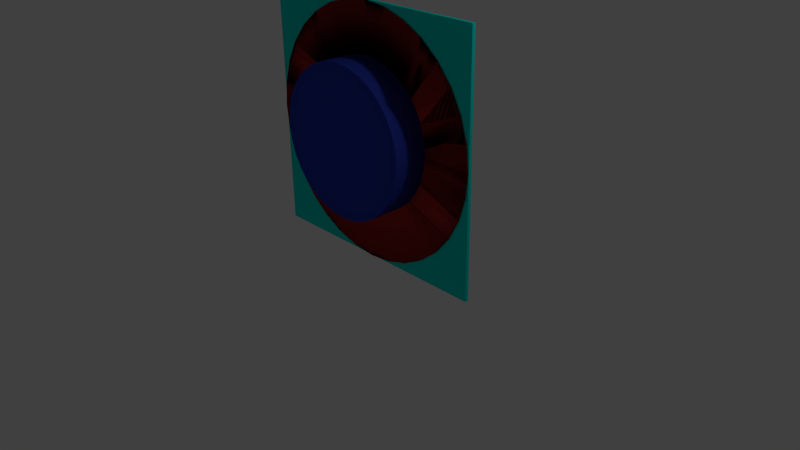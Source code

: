 # Source: ciblefinal.blend  (saved by Blender 2.71.0; exported with 4.5.12 LTS)
import bpy
from mathutils import Matrix  # noqa: F401  (used for matrix-valued properties, if any)

bpy.ops.wm.read_factory_settings(use_empty=True)
scene = bpy.context.scene
scene.name = 'Scene'

# ---- collections
col_collection_1 = bpy.data.collections.new('Collection 1'); scene.collection.children.link(col_collection_1)

# ---- materials (node trees are filled in below, after node groups)
mat_material_003 = bpy.data.materials.new('Material.003')
mat_material_003.alpha_threshold = 0.0
mat_material_003.use_transparent_shadow = False
mat_material_003.diffuse_color = (0.0, 0.8, 0.7105, 1.0)
mat_material_003.specular_color = (0.5, 0.5, 0.5)
mat_material_003.roughness = 0.5
mat_material_003.specular_intensity = 1.0
mat_material_003.line_color = (0.0, 0.0, 0.0, 1.0)
mat_material_001 = bpy.data.materials.new('Material.001')
mat_material_001.alpha_threshold = 0.0
mat_material_001.use_transparent_shadow = False
mat_material_001.diffuse_color = (0.5025, 0.03222, 0.03222, 1.0)
mat_material_001.specular_color = (0.5, 0.5, 0.5)
mat_material_001.roughness = 0.5
mat_material_001.specular_intensity = 1.0
mat_material_001.line_color = (0.0, 0.0, 0.0, 1.0)
mat_material_002 = bpy.data.materials.new('Material.002')
mat_material_002.alpha_threshold = 0.0
mat_material_002.use_transparent_shadow = False
mat_material_002.diffuse_color = (0.03222, 0.05933, 0.5025, 1.0)
mat_material_002.specular_color = (0.5, 0.5, 0.5)
mat_material_002.roughness = 0.5
mat_material_002.specular_intensity = 1.0
mat_material_002.line_color = (0.0, 0.0, 0.0, 1.0)

# ---- material node trees

# ---- world
world_world = bpy.data.worlds.new('World'); scene.world = world_world
world_world.color = (0.05088, 0.05088, 0.05088)
world_world.use_sun_shadow = False
world_world.sun_shadow_jitter_overblur = 0.0
world_world.cycles.sampling_method = 'MANUAL'
world_world.cycles.sample_map_resolution = 256

# ---- cameras
cam_camera = bpy.data.cameras.new('Camera')
cam_camera.clip_end = 100.0
cam_camera.lens = 35.0
cam_camera.sensor_width = 32.0
cam_camera.sensor_height = 18.0
cam_camera.ortho_scale = 7.314
cam_camera.dof.focus_distance = 0.0
cam_camera.dof.aperture_fstop = 128.0

# ---- lights
light_lamp = bpy.data.lights.new('Lamp', 'POINT')
light_lamp.transmission_factor = 0.0
light_lamp.cutoff_distance = 30.0
light_lamp.energy = 100.0
light_lamp.shadow_buffer_clip_start = 1.001
light_lamp.shadow_soft_size = 0.1
light_lamp.shadow_maximum_resolution = 0.006
light_lamp.use_absolute_resolution = True
light_lamp.cycles.use_multiple_importance_sampling = False

# ---- meshes
me_cube_cube_001 = bpy.data.meshes.new('Cube_Cube.001')
me_cube_cube_001.from_pydata([(0.3305, 1.509, 0.02317), (0.4206, 1.436, 0.02317), (0.4206, 1.436, 0.02317), (0.3305, 1.509, 0.02317), (0.2276, 1.564, 0.02317), (0.2276, 1.564, 0.02317), (0.116, 1.598, 0.02317), (0.116, 1.598, 0.02317), (-5e-06, 1.61, 0.02317), (-5e-06, 1.61, 0.02317), (-0.1161, 1.598, 0.02317), (-0.1161, 1.598, 0.02317), (-0.2277, 1.564, 0.02317), (-0.2277, 1.564, 0.02317), (-0.3305, 1.509, 0.02317), (-0.3305, 1.509, 0.02317), (-0.4206, 1.436, 0.02317), (-0.4206, 1.436, 0.02317), (-0.4946, 1.345, 0.02316), (-0.4946, 1.345, 0.02316), (-0.5496, 1.243, 0.02316), (-0.5496, 1.243, 0.02316), (-0.5834, 1.131, 0.02316), (-0.5834, 1.131, 0.02316), (-0.5949, 1.015, 0.02316), (-0.5949, 1.015, 0.02316), (-0.5834, 0.8988, 0.02316), (-0.5834, 0.8988, 0.02316), (-0.5496, 0.7872, 0.02316), (-0.5496, 0.7872, 0.02316), (-0.4946, 0.6844, 0.02316), (-0.4946, 0.6844, 0.02316), (-0.4206, 0.5942, 0.02314), (-0.4206, 0.5942, 0.02314), (-0.3305, 0.5203, 0.02314), (-0.3305, 0.5203, 0.02314), (-0.2276, 0.4653, 0.02314), (-0.2276, 0.4653, 0.02314), (-0.1161, 0.4314, 0.02314), (-0.1161, 0.4314, 0.02314), (0.0, 0.42, 0.02314), (0.0, 0.42, 0.02314), (0.1161, 0.4314, 0.02314), (0.1161, 0.4314, 0.02314), (0.2276, 0.4653, 0.02314), (0.2276, 0.4653, 0.02314), (0.3305, 0.5203, 0.02314), (0.3305, 0.5203, 0.02314), (0.4206, 0.5942, 0.02314), (0.4206, 0.5942, 0.02314), (0.4946, 0.6844, 0.02316), (0.4946, 0.6844, 0.02316), (0.5496, 0.7872, 0.02316), (0.5496, 0.7872, 0.02316), (0.5834, 0.8988, 0.02316), (0.5834, 0.8988, 0.02316), (0.5949, 1.015, 0.02316), (0.5949, 1.015, 0.02316), (0.5834, 1.131, 0.02316), (0.5834, 1.131, 0.02316), (0.5496, 1.243, 0.02316), (0.5496, 1.243, 0.02316), (0.4946, 1.345, 0.02316), (0.4946, 1.345, 0.02316), (0.4946, 1.345, 0.3231), (0.4206, 1.436, 0.3231), (0.5496, 1.243, 0.3231), (0.5834, 1.131, 0.3231), (0.5949, 1.015, 0.3231), (0.5834, 0.8988, 0.3231), (0.5496, 0.7872, 0.3231), (0.4946, 0.6844, 0.3231), (0.4206, 0.5942, 0.3231), (0.3305, 0.5203, 0.3231), (0.2276, 0.4653, 0.3231), (0.1161, 0.4314, 0.3231), (0.0, 0.42, 0.3231), (-0.1161, 0.4314, 0.3231), (-0.2276, 0.4653, 0.3231), (-0.3305, 0.5203, 0.3231), (-0.4206, 0.5942, 0.3231), (-0.4946, 0.6844, 0.3231), (-0.5496, 0.7872, 0.3231), (-0.5834, 0.8988, 0.3231), (-0.5949, 1.015, 0.3231), (-0.5834, 1.131, 0.3231), (-0.5496, 1.243, 0.3231), (-0.4946, 1.345, 0.3231), (-0.4206, 1.436, 0.3231), (-0.3305, 1.509, 0.3231), (-0.2277, 1.564, 0.3231), (-0.1161, 1.598, 0.3231), (-5e-06, 1.61, 0.3231), (0.116, 1.598, 0.3231), (0.2276, 1.564, 0.3231), (0.3305, 1.509, 0.3231), (-1e-06, 1.015, 0.3231), (0.8315, 1.556, 0.02317), (0.7071, 1.707, 0.02317), (0.0, 1.0, 0.02316), (0.9239, 1.383, 0.02316), (0.9808, 1.195, 0.02316), (1.0, 1.0, 0.02316), (0.9808, 0.8049, 0.02316), (0.9239, 0.6173, 0.02316), (0.8315, 0.4444, 0.02314), (0.7071, 0.2929, 0.02314), (0.5556, 0.1685, 0.02314), (0.3827, 0.07612, 0.02314), (0.1951, 0.01922, 0.02314), (1e-06, 0.0, 0.02314), (-0.1951, 0.01921, 0.02314), (-0.3827, 0.07612, 0.02314), (-0.5556, 0.1685, 0.02314), (-0.7071, 0.2929, 0.02314), (-0.8315, 0.4444, 0.02314), (-0.9239, 0.6173, 0.02316), (-0.9808, 0.8049, 0.02316), (-1.0, 1.0, 0.02316), (-0.9808, 1.195, 0.02316), (-0.9239, 1.383, 0.02316), (-0.8315, 1.556, 0.02317), (-0.7071, 1.707, 0.02317), (-0.5556, 1.831, 0.02317), (-0.3827, 1.924, 0.02317), (-0.1951, 1.981, 0.02317), (-7e-06, 2.0, 0.02317), (0.1951, 1.981, 0.02317), (0.3827, 1.924, 0.02317), (0.5556, 1.831, 0.02317), (0.4206, 1.421, 0.02317), (0.3305, 1.495, 0.02317), (0.2276, 1.55, 0.02317), (0.116, 1.583, 0.02317), (-5e-06, 1.595, 0.02317), (-0.1161, 1.583, 0.02317), (-0.2277, 1.55, 0.02317), (-0.3305, 1.495, 0.02317), (-0.4206, 1.421, 0.02317), (-0.4946, 1.33, 0.02316), (-0.5496, 1.228, 0.02316), (-0.5834, 1.116, 0.02316), (-0.5949, 1.0, 0.02316), (-0.5834, 0.8839, 0.02316), (-0.5496, 0.7724, 0.02316), (-0.4946, 0.6695, 0.02316), (-0.4206, 0.5794, 0.02314), (-0.3305, 0.5054, 0.02314), (-0.2276, 0.4504, 0.02314), (-0.1161, 0.4166, 0.02314), (0.0, 0.4051, 0.02314), (0.1161, 0.4166, 0.02314), (0.2276, 0.4504, 0.02314), (0.3305, 0.5054, 0.02314), (0.4206, 0.5794, 0.02314), (0.4946, 0.6695, 0.02316), (0.5496, 0.7724, 0.02316), (0.5834, 0.8839, 0.02316), (0.5949, 1.0, 0.02316), (0.5834, 1.116, 0.02316), (0.5496, 1.228, 0.02316), (0.4946, 1.33, 0.02316), (-1.0, 2.0, 0.015), (-1.0, 2.0, -0.015), (-1.0, 0.0, -0.015), (-1.0, 0.0, 0.015), (1.0, 2.0, -0.015), (1.0, 0.0, -0.015), (1.0, 2.0, 0.015), (1.0, 0.0, 0.015)], [], [(0, 1, 2, 3), (4, 0, 3, 5), (6, 4, 5, 7), (8, 6, 7, 9), (10, 8, 9, 11), (12, 10, 11, 13), (14, 12, 13, 15), (16, 14, 15, 17), (18, 16, 17, 19), (20, 18, 19, 21), (22, 20, 21, 23), (24, 22, 23, 25), (26, 24, 25, 27), (28, 26, 27, 29), (30, 28, 29, 31), (32, 30, 31, 33), (34, 32, 33, 35), (36, 34, 35, 37), (38, 36, 37, 39), (40, 38, 39, 41), (42, 40, 41, 43), (44, 42, 43, 45), (46, 44, 45, 47), (48, 46, 47, 49), (50, 48, 49, 51), (52, 50, 51, 53), (54, 52, 53, 55), (56, 54, 55, 57), (58, 56, 57, 59), (60, 58, 59, 61), (62, 60, 61, 63), (1, 62, 63, 2), (2, 63, 64, 65), (63, 61, 66, 64), (61, 59, 67, 66), (59, 57, 68, 67), (57, 55, 69, 68), (55, 53, 70, 69), (53, 51, 71, 70), (51, 49, 72, 71), (49, 47, 73, 72), (47, 45, 74, 73), (45, 43, 75, 74), (43, 41, 76, 75), (41, 39, 77, 76), (39, 37, 78, 77), (37, 35, 79, 78), (35, 33, 80, 79), (33, 31, 81, 80), (31, 29, 82, 81), (29, 27, 83, 82), (27, 25, 84, 83), (25, 23, 85, 84), (23, 21, 86, 85), (21, 19, 87, 86), (19, 17, 88, 87), (17, 15, 89, 88), (15, 13, 90, 89), (13, 11, 91, 90), (11, 9, 92, 91), (9, 7, 93, 92), (7, 5, 94, 93), (5, 3, 95, 94), (3, 2, 65, 95), (65, 96, 64), (64, 96, 66), (66, 96, 67), (67, 96, 68), (68, 96, 69), (69, 96, 70), (70, 96, 71), (71, 96, 72), (72, 96, 73), (73, 96, 74), (74, 96, 75), (75, 96, 76), (76, 96, 77), (77, 96, 78), (78, 96, 79), (79, 96, 80), (80, 96, 81), (81, 96, 82), (82, 96, 83), (83, 96, 84), (84, 96, 85), (85, 96, 86), (86, 96, 87), (87, 96, 88), (88, 96, 89), (89, 96, 90), (90, 96, 91), (91, 96, 92), (92, 96, 93), (93, 96, 94), (94, 96, 95), (95, 96, 65), (97, 98, 99), (100, 97, 99), (99, 101, 100), (99, 102, 101), (99, 103, 102), (99, 104, 103), (99, 105, 104), (99, 106, 105), (99, 107, 106), (99, 108, 107), (99, 109, 108), (99, 110, 109), (99, 111, 110), (99, 112, 111), (99, 113, 112), (99, 114, 113), (99, 115, 114), (99, 116, 115), (99, 117, 116), (99, 118, 117), (99, 119, 118), (99, 120, 119), (99, 121, 120), (99, 122, 121), (99, 123, 122), (99, 124, 123), (99, 125, 124), (99, 126, 125), (99, 127, 126), (99, 128, 127), (99, 129, 128), (99, 98, 129), (129, 98, 130, 131), (128, 129, 131, 132), (127, 128, 132, 133), (126, 127, 133, 134), (125, 126, 134, 135), (124, 125, 135, 136), (123, 124, 136, 137), (122, 123, 137, 138), (121, 122, 138, 139), (120, 121, 139, 140), (119, 120, 140, 141), (118, 119, 141, 142), (117, 118, 142, 143), (116, 117, 143, 144), (115, 116, 144, 145), (114, 115, 145, 146), (113, 114, 146, 147), (112, 113, 147, 148), (111, 112, 148, 149), (110, 111, 149, 150), (109, 110, 150, 151), (108, 109, 151, 152), (107, 108, 152, 153), (106, 107, 153, 154), (105, 106, 154, 155), (104, 105, 155, 156), (103, 104, 156, 157), (102, 103, 157, 158), (101, 102, 158, 159), (100, 101, 159, 160), (97, 100, 160, 161), (98, 97, 161, 130), (130, 161, 62, 1), (161, 160, 60, 62), (160, 159, 58, 60), (159, 158, 56, 58), (158, 157, 54, 56), (157, 156, 52, 54), (156, 155, 50, 52), (155, 154, 48, 50), (154, 153, 46, 48), (153, 152, 44, 46), (152, 151, 42, 44), (151, 150, 40, 42), (150, 149, 38, 40), (149, 148, 36, 38), (148, 147, 34, 36), (147, 146, 32, 34), (146, 145, 30, 32), (145, 144, 28, 30), (144, 143, 26, 28), (143, 142, 24, 26), (142, 141, 22, 24), (141, 140, 20, 22), (140, 139, 18, 20), (139, 138, 16, 18), (138, 137, 14, 16), (137, 136, 12, 14), (136, 135, 10, 12), (135, 134, 8, 10), (134, 133, 6, 8), (133, 132, 4, 6), (0, 4, 132, 131), (1, 0, 131, 130), (162, 163, 164, 165), (163, 166, 167, 164), (166, 168, 169, 167), (168, 162, 165, 169), (165, 164, 167, 169), (163, 162, 168, 166)])
me_cube_cube_001.polygons.foreach_set('use_smooth', [1, 1, 1, 1, 1, 1, 1, 1, 1, 1, 1, 1, 1, 1, 1, 1, 1, 1, 1, 1, 1, 1, 1, 1, 1, 1, 1, 1, 1, 1, 1, 1, 1, 1, 1, 1, 1, 1, 1, 1, 1, 1, 1, 1, 1, 1, 1, 1, 1, 1, 1, 1, 1, 1, 1, 1, 1, 1, 1, 1, 1, 1, 1, 1, 1, 1, 1, 1, 1, 1, 1, 1, 1, 1, 1, 1, 1, 1, 1, 1, 1, 1, 1, 1, 1, 1, 1, 1, 1, 1, 1, 1, 1, 1, 1, 1, 1, 1, 1, 1, 1, 1, 1, 1, 1, 1, 1, 1, 1, 1, 1, 1, 1, 1, 1, 1, 1, 1, 1, 1, 1, 1, 1, 1, 1, 1, 1, 1, 1, 1, 1, 1, 1, 1, 1, 1, 1, 1, 1, 1, 1, 1, 1, 1, 1, 1, 1, 1, 1, 1, 1, 1, 1, 1, 1, 1, 1, 1, 1, 1, 1, 1, 1, 1, 1, 1, 1, 1, 1, 1, 1, 1, 1, 1, 1, 1, 1, 1, 1, 1, 1, 1, 1, 1, 1, 1, 1, 1, 1, 1, 1, 1, 0, 0, 0, 0, 0, 0])
me_cube_cube_001.polygons.foreach_set('material_index', [2, 2, 2, 2, 2, 2, 2, 2, 2, 2, 2, 2, 2, 2, 2, 2, 2, 2, 2, 2, 2, 2, 2, 2, 2, 2, 2, 2, 2, 2, 2, 2, 2, 2, 2, 2, 2, 2, 2, 2, 2, 2, 2, 2, 2, 2, 2, 2, 2, 2, 2, 2, 2, 2, 2, 2, 2, 2, 2, 2, 2, 2, 2, 2, 2, 2, 2, 2, 2, 2, 2, 2, 2, 2, 2, 2, 2, 2, 2, 2, 2, 2, 2, 2, 2, 2, 2, 2, 2, 2, 2, 2, 2, 2, 2, 2, 1, 1, 1, 1, 1, 1, 1, 1, 1, 1, 1, 1, 1, 1, 1, 1, 1, 1, 1, 1, 1, 1, 1, 1, 1, 1, 1, 1, 1, 1, 1, 1, 1, 1, 1, 1, 1, 1, 1, 1, 1, 1, 1, 1, 1, 1, 1, 1, 1, 1, 1, 1, 1, 1, 1, 1, 1, 1, 1, 1, 1, 1, 1, 1, 1, 1, 1, 1, 1, 1, 1, 1, 1, 1, 1, 1, 1, 1, 1, 1, 1, 1, 1, 1, 1, 1, 1, 1, 1, 1, 1, 1, 1, 1, 1, 1, 0, 0, 0, 0, 0, 0])
me_cube_cube_001.materials.append(mat_material_003)
me_cube_cube_001.materials.append(mat_material_001)
me_cube_cube_001.materials.append(mat_material_002)
me_cube_cube_001.use_remesh_preserve_volume = False
me_cube_cube_001.use_remesh_preserve_attributes = False
me_cube_cube_001.use_mirror_vertex_groups = False
me_cube_cube_001.update()

# ---- objects
ob_cube_cube_001 = bpy.data.objects.new('Cube_Cube.001', me_cube_cube_001)
ob_lamp = bpy.data.objects.new('Lamp', light_lamp)
ob_camera = bpy.data.objects.new('Camera', cam_camera)

# ---- transforms, parenting, visibility, modifiers, constraints
ob_cube_cube_001.location = (0.0, 0.0, 0.0)
ob_cube_cube_001.rotation_euler = (1.571, -0.0, 0.0)
ob_cube_cube_001.scale = (1.625, 1.625, 1.479)
ob_cube_cube_001.lineart.crease_threshold = 0.0
ob_lamp.location = (4.076, 1.005, 5.904)
ob_lamp.rotation_euler = (0.6503, 0.05522, 1.866)
ob_lamp.lock_rotations_4d = False
ob_lamp.empty_display_type = 'ARROWS'
ob_lamp.color = (0.0, 0.0, 0.0, 0.0)
ob_lamp.lineart.crease_threshold = 0.0
ob_camera.location = (7.481, -6.508, 5.344)
ob_camera.rotation_euler = (1.109, 0.01082, 0.8149)
ob_camera.lock_rotations_4d = False
ob_camera.empty_display_type = 'ARROWS'
ob_camera.color = (0.0, 0.0, 0.0, 0.0)
ob_camera.display_type = 'WIRE'
ob_camera.lineart.crease_threshold = 0.0

# ---- collection membership
col_collection_1.objects.link(ob_cube_cube_001)
col_collection_1.objects.link(ob_lamp)
col_collection_1.objects.link(ob_camera)

# ---- scene / render settings (as saved in the file)
scene.camera = ob_camera
scene.frame_start = 1; scene.frame_end = 250; scene.frame_set(1)
scene.render.engine = 'BLENDER_EEVEE_NEXT'
scene.render.resolution_percentage = 50
scene.render.dither_intensity = 0.0
scene.cycles.use_denoising = False
scene.cycles.samples = 10
scene.cycles.sampling_pattern = 'TABULATED_SOBOL'
scene.cycles.light_sampling_threshold = 0.0
scene.cycles.use_adaptive_sampling = False
scene.cycles.use_light_tree = False
scene.cycles.blur_glossy = 0.0
scene.cycles.volume_bounces = 1
scene.cycles.pixel_filter_type = 'GAUSSIAN'
scene.cycles.sample_clamp_indirect = 0.0
scene.view_settings.view_transform = 'Standard'
bpy.context.view_layer.update()
